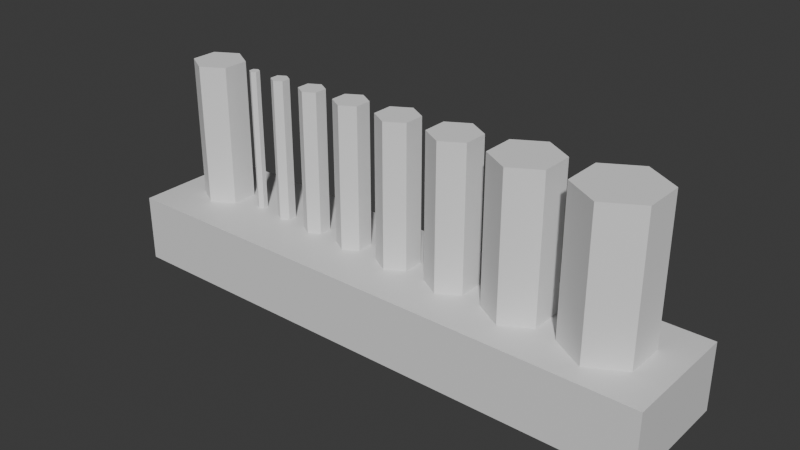 # Source: blend.blend  (saved by Blender 5.2.45; exported with 4.5.12 LTS)
import bpy
from mathutils import Matrix  # noqa: F401  (used for matrix-valued properties, if any)

bpy.ops.wm.read_factory_settings(use_empty=True)
scene = bpy.context.scene
scene.name = 'Scene'

# ---- collections
col_collection = bpy.data.collections.new('Collection'); scene.collection.children.link(col_collection)
col_sub = bpy.data.collections.new('sub'); scene.collection.children.link(col_sub)

# ---- materials (node trees are filled in below, after node groups)
mat_material = bpy.data.materials.new('Material')
mat_material.alpha_threshold = 0.0
mat_material.use_backface_culling_lightprobe_volume = False
mat_material.roughness = 0.5
mat_material.line_color = (0.0, 0.0, 0.0, 1.0)

# ---- material node trees
mat_material.use_nodes = True; mat_material.node_tree.nodes.clear()
_N = mat_material.node_tree.nodes; _L = mat_material.node_tree.links
n0 = _N.new('ShaderNodeOutputMaterial'); n0.name = 'Material Output'; n0.location = (200, 100)
n1 = _N.new('ShaderNodeBsdfPrincipled'); n1.name = 'Principled BSDF'; n1.location = (-200, 100)
n1.inputs[10].default_value = 0.005
_L.new(n1.outputs[0], n0.inputs[0])
n0.is_active_output = True

# ---- world
world_world = bpy.data.worlds.new('World'); scene.world = world_world
world_world.use_nodes = True; world_world.node_tree.nodes.clear()
_N = world_world.node_tree.nodes; _L = world_world.node_tree.links
n0 = _N.new('ShaderNodeOutputWorld'); n0.name = 'World Output'; n0.location = (200, 100)
n1 = _N.new('ShaderNodeBackground'); n1.name = 'Background'; n1.location = (-200, 100)
n1.inputs[0].default_value = (0.05088, 0.05088, 0.05088, 1.0)
_L.new(n1.outputs[0], n0.inputs[0])
n0.is_active_output = True
world_world.color = (0.05088, 0.05088, 0.05088)
world_world.sun_shadow_jitter_overblur = 0.0

# ---- meshes
me_cube = bpy.data.meshes.new('Cube')
me_cube.from_pydata([(10.0, 10.0, 10.0), (10.0, 10.0, -10.0), (10.0, -10.0, 10.0), (10.0, -10.0, -10.0), (-10.0, 10.0, 10.0), (-10.0, 10.0, -10.0), (-10.0, -10.0, 10.0), (-10.0, -10.0, -10.0)], [], [(0, 4, 6, 2), (3, 2, 6, 7), (7, 6, 4, 5), (5, 1, 3, 7), (1, 0, 2, 3), (5, 4, 0, 1)])
_uv = me_cube.uv_layers.new(name='UVMap')
_uv.uv.foreach_set('vector', [0.625, 0.5, 0.875, 0.5, 0.875, 0.75, 0.625, 0.75, 0.375, 0.75, 0.625, 0.75, 0.625, 1.0, 0.375, 1.0, 0.375, 0.0, 0.625, 0.0, 0.625, 0.25, 0.375, 0.25, 0.125, 0.5, 0.375, 0.5, 0.375, 0.75, 0.125, 0.75, 0.375, 0.5, 0.625, 0.5, 0.625, 0.75, 0.375, 0.75, 0.375, 0.25, 0.625, 0.25, 0.625, 0.5, 0.375, 0.5])
me_cube.materials.append(mat_material)
me_cube.use_mirror_vertex_groups = False
me_cube.update()
me_cylinder = bpy.data.meshes.new('Cylinder')
me_cylinder.from_pydata([(0.0, 6.0, -3.0), (0.0, 6.0, 3.0), (5.196, 3.0, -3.0), (5.196, 3.0, 3.0), (5.196, -3.0, -3.0), (5.196, -3.0, 3.0), (0.0, -6.0, -3.0), (0.0, -6.0, 3.0), (-5.196, -3.0, -3.0), (-5.196, -3.0, 3.0), (-5.196, 3.0, -3.0), (-5.196, 3.0, 3.0)], [], [(0, 1, 3, 2), (2, 3, 5, 4), (4, 5, 7, 6), (6, 7, 9, 8), (3, 1, 11, 9, 7, 5), (8, 9, 11, 10), (10, 11, 1, 0), (0, 2, 4, 6, 8, 10)])
_uv = me_cylinder.uv_layers.new(name='UVMap')
_uv.uv.foreach_set('vector', [1.0, 0.5, 1.0, 1.0, 0.8333, 1.0, 0.8333, 0.5, 0.8333, 0.5, 0.8333, 1.0, 0.6667, 1.0, 0.6667, 0.5, 0.6667, 0.5, 0.6667, 1.0, 0.5, 1.0, 0.5, 0.5, 0.5, 0.5, 0.5, 1.0, 0.3333, 1.0, 0.3333, 0.5, 0.4578, 0.37, 0.25, 0.49, 0.04215, 0.37, 0.04215, 0.13, 0.25, 0.01, 0.4578, 0.13, 0.3333, 0.5, 0.3333, 1.0, 0.1667, 1.0, 0.1667, 0.5, 0.1667, 0.5, 0.1667, 1.0, -8.941e-08, 1.0, -8.941e-08, 0.5, 0.75, 0.49, 0.9578, 0.37, 0.9578, 0.13, 0.75, 0.01, 0.5422, 0.13, 0.5422, 0.37])
me_cylinder.update()
me_cylinder_001 = bpy.data.meshes.new('Cylinder.001')
me_cylinder_001.from_pydata([(0.0, 6.0, -3.0), (0.0, 6.0, 3.0), (5.196, 3.0, -3.0), (5.196, 3.0, 3.0), (5.196, -3.0, -3.0), (5.196, -3.0, 3.0), (0.0, -6.0, -3.0), (0.0, -6.0, 3.0), (-5.196, -3.0, -3.0), (-5.196, -3.0, 3.0), (-5.196, 3.0, -3.0), (-5.196, 3.0, 3.0)], [], [(0, 1, 3, 2), (2, 3, 5, 4), (4, 5, 7, 6), (6, 7, 9, 8), (3, 1, 11, 9, 7, 5), (8, 9, 11, 10), (10, 11, 1, 0), (0, 2, 4, 6, 8, 10)])
_uv = me_cylinder_001.uv_layers.new(name='UVMap')
_uv.uv.foreach_set('vector', [1.0, 0.5, 1.0, 1.0, 0.8333, 1.0, 0.8333, 0.5, 0.8333, 0.5, 0.8333, 1.0, 0.6667, 1.0, 0.6667, 0.5, 0.6667, 0.5, 0.6667, 1.0, 0.5, 1.0, 0.5, 0.5, 0.5, 0.5, 0.5, 1.0, 0.3333, 1.0, 0.3333, 0.5, 0.4578, 0.37, 0.25, 0.49, 0.04215, 0.37, 0.04215, 0.13, 0.25, 0.01, 0.4578, 0.13, 0.3333, 0.5, 0.3333, 1.0, 0.1667, 1.0, 0.1667, 0.5, 0.1667, 0.5, 0.1667, 1.0, -8.941e-08, 1.0, -8.941e-08, 0.5, 0.75, 0.49, 0.9578, 0.37, 0.9578, 0.13, 0.75, 0.01, 0.5422, 0.13, 0.5422, 0.37])
me_cylinder_001.update()
me_cylinder_002 = bpy.data.meshes.new('Cylinder.002')
me_cylinder_002.from_pydata([(0.0, 6.0, -3.0), (0.0, 6.0, 3.0), (5.196, 3.0, -3.0), (5.196, 3.0, 3.0), (5.196, -3.0, -3.0), (5.196, -3.0, 3.0), (0.0, -6.0, -3.0), (0.0, -6.0, 3.0), (-5.196, -3.0, -3.0), (-5.196, -3.0, 3.0), (-5.196, 3.0, -3.0), (-5.196, 3.0, 3.0)], [], [(0, 1, 3, 2), (2, 3, 5, 4), (4, 5, 7, 6), (6, 7, 9, 8), (3, 1, 11, 9, 7, 5), (8, 9, 11, 10), (10, 11, 1, 0), (0, 2, 4, 6, 8, 10)])
_uv = me_cylinder_002.uv_layers.new(name='UVMap')
_uv.uv.foreach_set('vector', [1.0, 0.5, 1.0, 1.0, 0.8333, 1.0, 0.8333, 0.5, 0.8333, 0.5, 0.8333, 1.0, 0.6667, 1.0, 0.6667, 0.5, 0.6667, 0.5, 0.6667, 1.0, 0.5, 1.0, 0.5, 0.5, 0.5, 0.5, 0.5, 1.0, 0.3333, 1.0, 0.3333, 0.5, 0.4578, 0.37, 0.25, 0.49, 0.04215, 0.37, 0.04215, 0.13, 0.25, 0.01, 0.4578, 0.13, 0.3333, 0.5, 0.3333, 1.0, 0.1667, 1.0, 0.1667, 0.5, 0.1667, 0.5, 0.1667, 1.0, -8.941e-08, 1.0, -8.941e-08, 0.5, 0.75, 0.49, 0.9578, 0.37, 0.9578, 0.13, 0.75, 0.01, 0.5422, 0.13, 0.5422, 0.37])
me_cylinder_002.update()
me_cylinder_003 = bpy.data.meshes.new('Cylinder.003')
me_cylinder_003.from_pydata([(0.0, 6.0, -3.0), (0.0, 6.0, 3.0), (5.196, 3.0, -3.0), (5.196, 3.0, 3.0), (5.196, -3.0, -3.0), (5.196, -3.0, 3.0), (0.0, -6.0, -3.0), (0.0, -6.0, 3.0), (-5.196, -3.0, -3.0), (-5.196, -3.0, 3.0), (-5.196, 3.0, -3.0), (-5.196, 3.0, 3.0)], [], [(0, 1, 3, 2), (2, 3, 5, 4), (4, 5, 7, 6), (6, 7, 9, 8), (3, 1, 11, 9, 7, 5), (8, 9, 11, 10), (10, 11, 1, 0), (0, 2, 4, 6, 8, 10)])
_uv = me_cylinder_003.uv_layers.new(name='UVMap')
_uv.uv.foreach_set('vector', [1.0, 0.5, 1.0, 1.0, 0.8333, 1.0, 0.8333, 0.5, 0.8333, 0.5, 0.8333, 1.0, 0.6667, 1.0, 0.6667, 0.5, 0.6667, 0.5, 0.6667, 1.0, 0.5, 1.0, 0.5, 0.5, 0.5, 0.5, 0.5, 1.0, 0.3333, 1.0, 0.3333, 0.5, 0.4578, 0.37, 0.25, 0.49, 0.04215, 0.37, 0.04215, 0.13, 0.25, 0.01, 0.4578, 0.13, 0.3333, 0.5, 0.3333, 1.0, 0.1667, 1.0, 0.1667, 0.5, 0.1667, 0.5, 0.1667, 1.0, -8.941e-08, 1.0, -8.941e-08, 0.5, 0.75, 0.49, 0.9578, 0.37, 0.9578, 0.13, 0.75, 0.01, 0.5422, 0.13, 0.5422, 0.37])
me_cylinder_003.update()
me_cylinder_004 = bpy.data.meshes.new('Cylinder.004')
me_cylinder_004.from_pydata([(0.0, 6.0, -3.0), (0.0, 6.0, 3.0), (5.196, 3.0, -3.0), (5.196, 3.0, 3.0), (5.196, -3.0, -3.0), (5.196, -3.0, 3.0), (0.0, -6.0, -3.0), (0.0, -6.0, 3.0), (-5.196, -3.0, -3.0), (-5.196, -3.0, 3.0), (-5.196, 3.0, -3.0), (-5.196, 3.0, 3.0)], [], [(0, 1, 3, 2), (2, 3, 5, 4), (4, 5, 7, 6), (6, 7, 9, 8), (3, 1, 11, 9, 7, 5), (8, 9, 11, 10), (10, 11, 1, 0), (0, 2, 4, 6, 8, 10)])
_uv = me_cylinder_004.uv_layers.new(name='UVMap')
_uv.uv.foreach_set('vector', [1.0, 0.5, 1.0, 1.0, 0.8333, 1.0, 0.8333, 0.5, 0.8333, 0.5, 0.8333, 1.0, 0.6667, 1.0, 0.6667, 0.5, 0.6667, 0.5, 0.6667, 1.0, 0.5, 1.0, 0.5, 0.5, 0.5, 0.5, 0.5, 1.0, 0.3333, 1.0, 0.3333, 0.5, 0.4578, 0.37, 0.25, 0.49, 0.04215, 0.37, 0.04215, 0.13, 0.25, 0.01, 0.4578, 0.13, 0.3333, 0.5, 0.3333, 1.0, 0.1667, 1.0, 0.1667, 0.5, 0.1667, 0.5, 0.1667, 1.0, -8.941e-08, 1.0, -8.941e-08, 0.5, 0.75, 0.49, 0.9578, 0.37, 0.9578, 0.13, 0.75, 0.01, 0.5422, 0.13, 0.5422, 0.37])
me_cylinder_004.update()
me_cylinder_005 = bpy.data.meshes.new('Cylinder.005')
me_cylinder_005.from_pydata([(0.0, 6.0, -3.0), (0.0, 6.0, 3.0), (5.196, 3.0, -3.0), (5.196, 3.0, 3.0), (5.196, -3.0, -3.0), (5.196, -3.0, 3.0), (0.0, -6.0, -3.0), (0.0, -6.0, 3.0), (-5.196, -3.0, -3.0), (-5.196, -3.0, 3.0), (-5.196, 3.0, -3.0), (-5.196, 3.0, 3.0)], [], [(0, 1, 3, 2), (2, 3, 5, 4), (4, 5, 7, 6), (6, 7, 9, 8), (3, 1, 11, 9, 7, 5), (8, 9, 11, 10), (10, 11, 1, 0), (0, 2, 4, 6, 8, 10)])
_uv = me_cylinder_005.uv_layers.new(name='UVMap')
_uv.uv.foreach_set('vector', [1.0, 0.5, 1.0, 1.0, 0.8333, 1.0, 0.8333, 0.5, 0.8333, 0.5, 0.8333, 1.0, 0.6667, 1.0, 0.6667, 0.5, 0.6667, 0.5, 0.6667, 1.0, 0.5, 1.0, 0.5, 0.5, 0.5, 0.5, 0.5, 1.0, 0.3333, 1.0, 0.3333, 0.5, 0.4578, 0.37, 0.25, 0.49, 0.04215, 0.37, 0.04215, 0.13, 0.25, 0.01, 0.4578, 0.13, 0.3333, 0.5, 0.3333, 1.0, 0.1667, 1.0, 0.1667, 0.5, 0.1667, 0.5, 0.1667, 1.0, -8.941e-08, 1.0, -8.941e-08, 0.5, 0.75, 0.49, 0.9578, 0.37, 0.9578, 0.13, 0.75, 0.01, 0.5422, 0.13, 0.5422, 0.37])
me_cylinder_005.update()
me_cylinder_006 = bpy.data.meshes.new('Cylinder.006')
me_cylinder_006.from_pydata([(0.0, 6.0, -3.0), (0.0, 6.0, 3.0), (5.196, 3.0, -3.0), (5.196, 3.0, 3.0), (5.196, -3.0, -3.0), (5.196, -3.0, 3.0), (0.0, -6.0, -3.0), (0.0, -6.0, 3.0), (-5.196, -3.0, -3.0), (-5.196, -3.0, 3.0), (-5.196, 3.0, -3.0), (-5.196, 3.0, 3.0)], [], [(0, 1, 3, 2), (2, 3, 5, 4), (4, 5, 7, 6), (6, 7, 9, 8), (3, 1, 11, 9, 7, 5), (8, 9, 11, 10), (10, 11, 1, 0), (0, 2, 4, 6, 8, 10)])
_uv = me_cylinder_006.uv_layers.new(name='UVMap')
_uv.uv.foreach_set('vector', [1.0, 0.5, 1.0, 1.0, 0.8333, 1.0, 0.8333, 0.5, 0.8333, 0.5, 0.8333, 1.0, 0.6667, 1.0, 0.6667, 0.5, 0.6667, 0.5, 0.6667, 1.0, 0.5, 1.0, 0.5, 0.5, 0.5, 0.5, 0.5, 1.0, 0.3333, 1.0, 0.3333, 0.5, 0.4578, 0.37, 0.25, 0.49, 0.04215, 0.37, 0.04215, 0.13, 0.25, 0.01, 0.4578, 0.13, 0.3333, 0.5, 0.3333, 1.0, 0.1667, 1.0, 0.1667, 0.5, 0.1667, 0.5, 0.1667, 1.0, -8.941e-08, 1.0, -8.941e-08, 0.5, 0.75, 0.49, 0.9578, 0.37, 0.9578, 0.13, 0.75, 0.01, 0.5422, 0.13, 0.5422, 0.37])
me_cylinder_006.update()
me_cylinder_007 = bpy.data.meshes.new('Cylinder.007')
me_cylinder_007.from_pydata([(0.0, 6.0, -3.0), (0.0, 6.0, 3.0), (5.196, 3.0, -3.0), (5.196, 3.0, 3.0), (5.196, -3.0, -3.0), (5.196, -3.0, 3.0), (0.0, -6.0, -3.0), (0.0, -6.0, 3.0), (-5.196, -3.0, -3.0), (-5.196, -3.0, 3.0), (-5.196, 3.0, -3.0), (-5.196, 3.0, 3.0)], [], [(0, 1, 3, 2), (2, 3, 5, 4), (4, 5, 7, 6), (6, 7, 9, 8), (3, 1, 11, 9, 7, 5), (8, 9, 11, 10), (10, 11, 1, 0), (0, 2, 4, 6, 8, 10)])
_uv = me_cylinder_007.uv_layers.new(name='UVMap')
_uv.uv.foreach_set('vector', [1.0, 0.5, 1.0, 1.0, 0.8333, 1.0, 0.8333, 0.5, 0.8333, 0.5, 0.8333, 1.0, 0.6667, 1.0, 0.6667, 0.5, 0.6667, 0.5, 0.6667, 1.0, 0.5, 1.0, 0.5, 0.5, 0.5, 0.5, 0.5, 1.0, 0.3333, 1.0, 0.3333, 0.5, 0.4578, 0.37, 0.25, 0.49, 0.04215, 0.37, 0.04215, 0.13, 0.25, 0.01, 0.4578, 0.13, 0.3333, 0.5, 0.3333, 1.0, 0.1667, 1.0, 0.1667, 0.5, 0.1667, 0.5, 0.1667, 1.0, -8.941e-08, 1.0, -8.941e-08, 0.5, 0.75, 0.49, 0.9578, 0.37, 0.9578, 0.13, 0.75, 0.01, 0.5422, 0.13, 0.5422, 0.37])
me_cylinder_007.update()
me_cylinder_008 = bpy.data.meshes.new('Cylinder.008')
me_cylinder_008.from_pydata([(0.0, 6.0, -3.0), (0.0, 6.0, 3.0), (5.196, 3.0, -3.0), (5.196, 3.0, 3.0), (5.196, -3.0, -3.0), (5.196, -3.0, 3.0), (0.0, -6.0, -3.0), (0.0, -6.0, 3.0), (-5.196, -3.0, -3.0), (-5.196, -3.0, 3.0), (-5.196, 3.0, -3.0), (-5.196, 3.0, 3.0)], [], [(0, 1, 3, 2), (2, 3, 5, 4), (4, 5, 7, 6), (6, 7, 9, 8), (3, 1, 11, 9, 7, 5), (8, 9, 11, 10), (10, 11, 1, 0), (0, 2, 4, 6, 8, 10)])
_uv = me_cylinder_008.uv_layers.new(name='UVMap')
_uv.uv.foreach_set('vector', [1.0, 0.5, 1.0, 1.0, 0.8333, 1.0, 0.8333, 0.5, 0.8333, 0.5, 0.8333, 1.0, 0.6667, 1.0, 0.6667, 0.5, 0.6667, 0.5, 0.6667, 1.0, 0.5, 1.0, 0.5, 0.5, 0.5, 0.5, 0.5, 1.0, 0.3333, 1.0, 0.3333, 0.5, 0.4578, 0.37, 0.25, 0.49, 0.04215, 0.37, 0.04215, 0.13, 0.25, 0.01, 0.4578, 0.13, 0.3333, 0.5, 0.3333, 1.0, 0.1667, 1.0, 0.1667, 0.5, 0.1667, 0.5, 0.1667, 1.0, -8.941e-08, 1.0, -8.941e-08, 0.5, 0.75, 0.49, 0.9578, 0.37, 0.9578, 0.13, 0.75, 0.01, 0.5422, 0.13, 0.5422, 0.37])
me_cylinder_008.update()

# ---- objects
ob_cube = bpy.data.objects.new('Cube', me_cube)
ob_cylinder = bpy.data.objects.new('Cylinder', me_cylinder)
ob_cylinder_001 = bpy.data.objects.new('Cylinder.001', me_cylinder_001)
ob_cylinder_002 = bpy.data.objects.new('Cylinder.002', me_cylinder_002)
ob_cylinder_003 = bpy.data.objects.new('Cylinder.003', me_cylinder_003)
ob_cylinder_004 = bpy.data.objects.new('Cylinder.004', me_cylinder_004)
ob_cylinder_005 = bpy.data.objects.new('Cylinder.005', me_cylinder_005)
ob_cylinder_006 = bpy.data.objects.new('Cylinder.006', me_cylinder_006)
ob_cylinder_007 = bpy.data.objects.new('Cylinder.007', me_cylinder_007)
ob_cylinder_008 = bpy.data.objects.new('Cylinder.008', me_cylinder_008)

# ---- transforms, parenting, visibility, modifiers, constraints
ob_cube.location = (41.43, 0.0, 4.0)
ob_cube.scale = (4.143, 0.9, 0.5)
ob_cube.lock_rotations_4d = False
ob_cube.empty_display_type = 'ARROWS'
ob_cube.lineart.crease_threshold = 0.0
_m = ob_cube.modifiers.new('Boolean', 'BOOLEAN')
_m.collection = col_sub
_m.operand_type = 'COLLECTION'
ob_cylinder.location = (7.926, 0.0, 15.0)
ob_cylinder.scale = (0.64, 0.64, 5.0)
ob_cylinder.display_type = 'WIRE'
ob_cylinder.display.show_shadows = False
ob_cylinder_001.location = (15.1, 0.0, 15.0)
ob_cylinder_001.scale = (0.1251, 0.1251, 5.0)
ob_cylinder_001.display_type = 'WIRE'
ob_cylinder_001.display.show_shadows = False
ob_cylinder_002.location = (26.1, 0.0, 15.0)
ob_cylinder_002.scale = (0.3175, 0.3175, 5.0)
ob_cylinder_002.display_type = 'WIRE'
ob_cylinder_002.display.show_shadows = False
ob_cylinder_003.location = (20.1, 0.0, 15.0)
ob_cylinder_003.scale = (0.2213, 0.2213, 5.0)
ob_cylinder_003.display_type = 'WIRE'
ob_cylinder_003.display.show_shadows = False
ob_cylinder_004.location = (33.1, 0.0, 15.0)
ob_cylinder_004.scale = (0.4138, 0.4138, 5.0)
ob_cylinder_004.display_type = 'WIRE'
ob_cylinder_004.display.show_shadows = False
ob_cylinder_005.location = (41.1, 0.0, 15.0)
ob_cylinder_005.scale = (0.51, 0.51, 5.0)
ob_cylinder_005.display_type = 'WIRE'
ob_cylinder_005.display.show_shadows = False
ob_cylinder_006.location = (50.1, 0.0, 15.0)
ob_cylinder_006.scale = (0.6062, 0.6062, 5.0)
ob_cylinder_006.display_type = 'WIRE'
ob_cylinder_006.display.show_shadows = False
ob_cylinder_007.location = (60.6, 0.0, 15.0)
ob_cylinder_007.scale = (0.7987, 0.7987, 5.0)
ob_cylinder_007.display_type = 'WIRE'
ob_cylinder_007.display.show_shadows = False
ob_cylinder_008.location = (73.1, 0.0, 15.0)
ob_cylinder_008.scale = (0.9911, 0.9911, 5.0)
ob_cylinder_008.display_type = 'WIRE'
ob_cylinder_008.display.show_shadows = False

# ---- collection membership
col_collection.objects.link(ob_cube)
col_sub.objects.link(ob_cylinder)
col_sub.objects.link(ob_cylinder_001)
col_sub.objects.link(ob_cylinder_002)
col_sub.objects.link(ob_cylinder_003)
col_sub.objects.link(ob_cylinder_004)
col_sub.objects.link(ob_cylinder_005)
col_sub.objects.link(ob_cylinder_006)
col_sub.objects.link(ob_cylinder_007)
col_sub.objects.link(ob_cylinder_008)

# ---- scene / render settings (as saved in the file)
scene.frame_start = 1; scene.frame_end = 250; scene.frame_set(1)
scene.render.engine = 'BLENDER_EEVEE_NEXT'
scene.render.bake_bias = 0.0
scene.render.bake_samples = 0
scene.render.compositor_device = 'GPU'
scene.eevee.use_volume_custom_range = False
scene.eevee.fast_gi_thickness_near = 0.1
scene.eevee.fast_gi_thickness_far = 0.0
scene.eevee.ray_tracing_options.screen_trace_thickness = 0.1
scene.unit_settings.scale_length = 0.001
bpy.context.view_layer.update()

# ---- added for rendering (the .blend has no active camera and no usable light): camera, sun
cam_auto = bpy.data.cameras.new('AutoCamera')
cam_auto.lens = 50.0
cam_auto.sensor_width = 36.0
cam_auto.clip_end = 1465.83
ob_auto_camera = bpy.data.objects.new('AutoCamera', cam_auto)
scene.collection.objects.link(ob_auto_camera)
ob_auto_camera.location = (124.949, -100.228, 81.3186)
ob_auto_camera.rotation_euler = (1.09748, -7.21219e-08, 0.694738)
scene.camera = ob_auto_camera
light_auto_sun = bpy.data.lights.new('AutoSun', 'SUN')
light_auto_sun.energy = 3.0
light_auto_sun.angle = 0.0523599
ob_auto_sun = bpy.data.objects.new('AutoSun', light_auto_sun)
scene.collection.objects.link(ob_auto_sun)
ob_auto_sun.rotation_euler = (0.872665, 0.174533, 0.523599)
bpy.context.view_layer.update()
